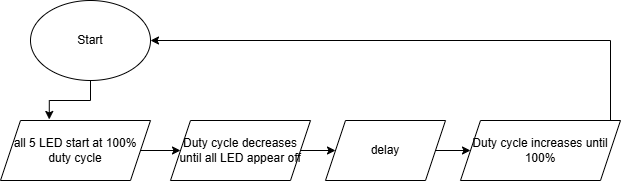

The diagram above was exported from draw.io. Its source (the exported page's mxGraphModel, read from the mxfile embedded in the PNG):
<mxGraphModel dx="1418" dy="794" grid="1" gridSize="10" guides="1" tooltips="1" connect="1" arrows="1" fold="1" page="1" pageScale="1" pageWidth="850" pageHeight="1100" math="0" shadow="0">
  <root>
    <mxCell id="0" />
    <mxCell id="1" parent="0" />
    <mxCell id="zZWE2DFT2ey5uxS1SkVT-1" parent="1" style="ellipse;whiteSpace=wrap;html=1;" value="Start" vertex="1">
      <mxGeometry height="80" width="120" x="70" y="70" as="geometry" />
    </mxCell>
    <mxCell id="zZWE2DFT2ey5uxS1SkVT-10" edge="1" parent="1" source="zZWE2DFT2ey5uxS1SkVT-2" style="edgeStyle=orthogonalEdgeStyle;rounded=0;orthogonalLoop=1;jettySize=auto;html=1;exitX=1;exitY=0.5;exitDx=0;exitDy=0;" target="zZWE2DFT2ey5uxS1SkVT-3">
      <mxGeometry relative="1" as="geometry" />
    </mxCell>
    <mxCell id="zZWE2DFT2ey5uxS1SkVT-2" parent="1" style="shape=parallelogram;perimeter=parallelogramPerimeter;whiteSpace=wrap;html=1;fixedSize=1;" value="all 5 LED start at 100% duty cycle" vertex="1">
      <mxGeometry height="60" width="150" x="40" y="190" as="geometry" />
    </mxCell>
    <mxCell id="zZWE2DFT2ey5uxS1SkVT-11" edge="1" parent="1" source="zZWE2DFT2ey5uxS1SkVT-3" style="edgeStyle=orthogonalEdgeStyle;rounded=0;orthogonalLoop=1;jettySize=auto;html=1;exitX=1;exitY=0.5;exitDx=0;exitDy=0;entryX=0;entryY=0.5;entryDx=0;entryDy=0;" target="zZWE2DFT2ey5uxS1SkVT-4">
      <mxGeometry relative="1" as="geometry" />
    </mxCell>
    <mxCell id="zZWE2DFT2ey5uxS1SkVT-3" parent="1" style="shape=parallelogram;perimeter=parallelogramPerimeter;whiteSpace=wrap;html=1;fixedSize=1;" value="Duty cycle decreases until all LED appear off" vertex="1">
      <mxGeometry height="60" width="140" x="210" y="190" as="geometry" />
    </mxCell>
    <mxCell id="zZWE2DFT2ey5uxS1SkVT-12" edge="1" parent="1" source="zZWE2DFT2ey5uxS1SkVT-4" style="edgeStyle=orthogonalEdgeStyle;rounded=0;orthogonalLoop=1;jettySize=auto;html=1;exitX=1;exitY=0.5;exitDx=0;exitDy=0;entryX=0;entryY=0.5;entryDx=0;entryDy=0;" target="zZWE2DFT2ey5uxS1SkVT-5">
      <mxGeometry relative="1" as="geometry" />
    </mxCell>
    <mxCell id="zZWE2DFT2ey5uxS1SkVT-4" parent="1" style="shape=parallelogram;perimeter=parallelogramPerimeter;whiteSpace=wrap;html=1;fixedSize=1;" value="delay" vertex="1">
      <mxGeometry height="60" width="120" x="365" y="190" as="geometry" />
    </mxCell>
    <mxCell id="zZWE2DFT2ey5uxS1SkVT-7" edge="1" parent="1" source="zZWE2DFT2ey5uxS1SkVT-5" style="edgeStyle=orthogonalEdgeStyle;rounded=0;orthogonalLoop=1;jettySize=auto;html=1;entryX=1;entryY=0.5;entryDx=0;entryDy=0;" target="zZWE2DFT2ey5uxS1SkVT-1">
      <mxGeometry relative="1" as="geometry">
        <Array as="points">
          <mxPoint x="650" y="220" />
          <mxPoint x="650" y="110" />
        </Array>
        <mxPoint x="640" y="100" as="targetPoint" />
      </mxGeometry>
    </mxCell>
    <mxCell id="zZWE2DFT2ey5uxS1SkVT-5" parent="1" style="shape=parallelogram;perimeter=parallelogramPerimeter;whiteSpace=wrap;html=1;fixedSize=1;" value="Duty cycle increases until 100%" vertex="1">
      <mxGeometry height="60" width="160" x="500" y="190" as="geometry" />
    </mxCell>
    <mxCell id="zZWE2DFT2ey5uxS1SkVT-9" edge="1" parent="1" source="zZWE2DFT2ey5uxS1SkVT-1" style="edgeStyle=orthogonalEdgeStyle;rounded=0;orthogonalLoop=1;jettySize=auto;html=1;exitX=0.5;exitY=1;exitDx=0;exitDy=0;entryX=0.325;entryY=-0.017;entryDx=0;entryDy=0;entryPerimeter=0;" target="zZWE2DFT2ey5uxS1SkVT-2">
      <mxGeometry relative="1" as="geometry" />
    </mxCell>
  </root>
</mxGraphModel>